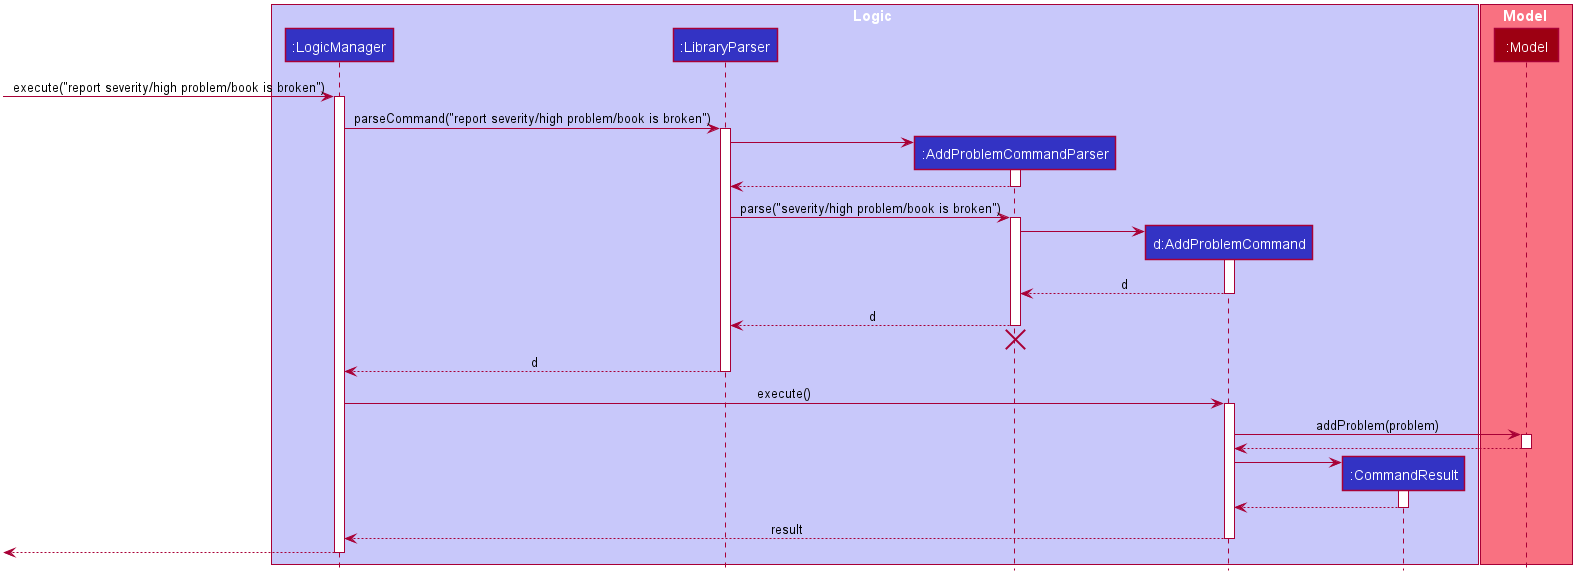

The diagram above was rendered by PlantUML. Its source (embedded in the PNG):
@startuml








skinparam BackgroundColor #FFFFFFF

skinparam Shadowing false

skinparam Class {
    FontColor #FFFFFF
    BorderThickness 1
    BorderColor #FFFFFF
    StereotypeFontColor #FFFFFF
    FontName Arial
}

skinparam Actor {
    BorderColor #000000
    Color #000000
    FontName Arial
}

skinparam Sequence {
    MessageAlign center
    BoxFontSize 15
    BoxPadding 0
    BoxFontColor #FFFFFF
    FontName Arial
}

skinparam Participant {
    FontColor #FFFFFFF
    Padding 20
}

skinparam MinClassWidth 50
skinparam ParticipantPadding 10
skinparam Shadowing false
skinparam DefaultTextAlignment center
skinparam packageStyle Rectangle

hide footbox
hide members
hide circle

box Logic #C8C8FA
participant ":LogicManager" as LogicManager #3333C4
participant ":LibraryParser" as LibraryParser #3333C4
participant ":AddProblemCommandParser" as AddProblemCommandParser #3333C4
participant "d:AddProblemCommand" as AddProblemCommand #3333C4
participant ":CommandResult" as CommandResult #3333C4
end box

box Model #F97181
participant ":Model" as Model #9D0012
end box

[-> LogicManager : execute("report severity/high problem/book is broken")
activate LogicManager

LogicManager -> LibraryParser : parseCommand("report severity/high problem/book is broken")
activate LibraryParser

create AddProblemCommandParser
LibraryParser -> AddProblemCommandParser
activate AddProblemCommandParser

AddProblemCommandParser --> LibraryParser
deactivate AddProblemCommandParser

LibraryParser -> AddProblemCommandParser : parse("severity/high problem/book is broken")
activate AddProblemCommandParser

create AddProblemCommand
AddProblemCommandParser -> AddProblemCommand
activate AddProblemCommand

AddProblemCommand --> AddProblemCommandParser : d
deactivate AddProblemCommand

AddProblemCommandParser --> LibraryParser : d
deactivate AddProblemCommandParser
AddProblemCommandParser -[hidden]-> LibraryParser
destroy AddProblemCommandParser

LibraryParser --> LogicManager : d
deactivate LibraryParser

LogicManager -> AddProblemCommand : execute()
activate AddProblemCommand

AddProblemCommand -> Model : addProblem(problem)
activate Model

Model --> AddProblemCommand
deactivate Model

create CommandResult
AddProblemCommand -> CommandResult
activate CommandResult

CommandResult --> AddProblemCommand
deactivate CommandResult

AddProblemCommand --> LogicManager : result
deactivate AddProblemCommand

[<--LogicManager
deactivate LogicManager
@enduml